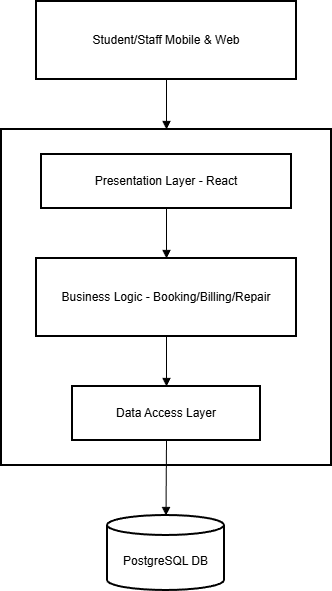

The diagram above was exported from draw.io. Its source (the exported page's mxGraphModel, read from the mxfile embedded in the PNG):
<mxGraphModel dx="1657" dy="780" grid="1" gridSize="10" guides="1" tooltips="1" connect="1" arrows="1" fold="1" page="1" pageScale="1" pageWidth="827" pageHeight="1169" math="0" shadow="0">
  <root>
    <mxCell id="0" />
    <mxCell id="1" parent="0" />
    <mxCell id="5-05adjtNKXdo4L-GVPk-1" parent="1" style="whiteSpace=wrap;strokeWidth=2;" value="Monolithic Application Node.js" vertex="1">
      <mxGeometry height="336" width="330" x="220" y="178" as="geometry" />
    </mxCell>
    <mxCell id="5-05adjtNKXdo4L-GVPk-2" parent="1" style="whiteSpace=wrap;strokeWidth=2;" value="Student/Staff Mobile &amp; Web" vertex="1">
      <mxGeometry height="78" width="260" x="255" y="50" as="geometry" />
    </mxCell>
    <mxCell id="5-05adjtNKXdo4L-GVPk-3" parent="1" style="whiteSpace=wrap;strokeWidth=2;" value="Presentation Layer - React" vertex="1">
      <mxGeometry height="54" width="250" x="260" y="203" as="geometry" />
    </mxCell>
    <mxCell id="5-05adjtNKXdo4L-GVPk-4" parent="1" style="whiteSpace=wrap;strokeWidth=2;" value="Business Logic - Booking/Billing/Repair" vertex="1">
      <mxGeometry height="78" width="260" x="255" y="307" as="geometry" />
    </mxCell>
    <mxCell id="5-05adjtNKXdo4L-GVPk-5" parent="1" style="whiteSpace=wrap;strokeWidth=2;" value="Data Access Layer" vertex="1">
      <mxGeometry height="54" width="188" x="291" y="435" as="geometry" />
    </mxCell>
    <mxCell id="5-05adjtNKXdo4L-GVPk-6" parent="1" style="shape=cylinder3;boundedLbl=1;backgroundOutline=1;size=10;strokeWidth=2;whiteSpace=wrap;" value="PostgreSQL DB" vertex="1">
      <mxGeometry height="75" width="117" x="326" y="564" as="geometry" />
    </mxCell>
    <mxCell id="5-05adjtNKXdo4L-GVPk-7" edge="1" parent="1" source="5-05adjtNKXdo4L-GVPk-3" style="curved=1;startArrow=none;endArrow=block;exitX=0.5;exitY=1;entryX=0.5;entryY=0;rounded=0;" target="5-05adjtNKXdo4L-GVPk-4" value="">
      <mxGeometry relative="1" as="geometry">
        <Array as="points" />
      </mxGeometry>
    </mxCell>
    <mxCell id="5-05adjtNKXdo4L-GVPk-8" edge="1" parent="1" source="5-05adjtNKXdo4L-GVPk-4" style="curved=1;startArrow=none;endArrow=block;exitX=0.5;exitY=1;entryX=0.5;entryY=0;rounded=0;" target="5-05adjtNKXdo4L-GVPk-5" value="">
      <mxGeometry relative="1" as="geometry">
        <Array as="points" />
      </mxGeometry>
    </mxCell>
    <mxCell id="5-05adjtNKXdo4L-GVPk-9" edge="1" parent="1" source="5-05adjtNKXdo4L-GVPk-5" style="curved=1;startArrow=none;endArrow=block;exitX=0.5;exitY=1;entryX=0.5;entryY=0;rounded=0;" target="5-05adjtNKXdo4L-GVPk-6" value="">
      <mxGeometry relative="1" as="geometry">
        <Array as="points" />
      </mxGeometry>
    </mxCell>
    <mxCell id="5-05adjtNKXdo4L-GVPk-10" edge="1" parent="1" source="5-05adjtNKXdo4L-GVPk-2" style="curved=1;startArrow=none;endArrow=block;rounded=0;" target="5-05adjtNKXdo4L-GVPk-1" value="">
      <mxGeometry relative="1" as="geometry">
        <Array as="points" />
      </mxGeometry>
    </mxCell>
  </root>
</mxGraphModel>